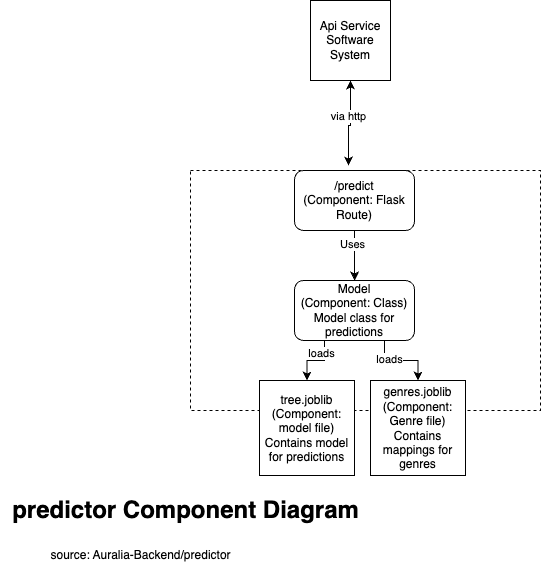

The diagram above was exported from draw.io. Its source (the exported page's mxGraphModel, read from the mxfile embedded in the PNG):
<mxGraphModel dx="783" dy="605" grid="1" gridSize="10" guides="1" tooltips="1" connect="1" arrows="1" fold="1" page="1" pageScale="1" pageWidth="827" pageHeight="1169" math="0" shadow="0">
  <root>
    <mxCell id="0" />
    <mxCell id="1" parent="0" />
    <mxCell id="pMHcM5jcNukvknQW3w4d-1" value="" style="rounded=0;whiteSpace=wrap;html=1;fillColor=none;dashed=1;" parent="1" vertex="1">
      <mxGeometry x="250" y="170" width="350" height="240" as="geometry" />
    </mxCell>
    <mxCell id="pMHcM5jcNukvknQW3w4d-6" style="edgeStyle=orthogonalEdgeStyle;rounded=0;orthogonalLoop=1;jettySize=auto;html=1;exitX=0.5;exitY=1;exitDx=0;exitDy=0;entryX=0.469;entryY=0.458;entryDx=0;entryDy=0;entryPerimeter=0;" parent="1" source="pMHcM5jcNukvknQW3w4d-2" target="pMHcM5jcNukvknQW3w4d-1" edge="1">
      <mxGeometry relative="1" as="geometry" />
    </mxCell>
    <mxCell id="pMHcM5jcNukvknQW3w4d-10" value="Uses" style="edgeLabel;html=1;align=center;verticalAlign=middle;resizable=0;points=[];" parent="pMHcM5jcNukvknQW3w4d-6" vertex="1" connectable="0">
      <mxGeometry x="-0.3216" y="-4" relative="1" as="geometry">
        <mxPoint x="1" y="-4" as="offset" />
      </mxGeometry>
    </mxCell>
    <mxCell id="pMHcM5jcNukvknQW3w4d-2" value="/predict&lt;br&gt;(Component: Flask Route)" style="rounded=1;whiteSpace=wrap;html=1;" parent="1" vertex="1">
      <mxGeometry x="354" y="170" width="120" height="60" as="geometry" />
    </mxCell>
    <mxCell id="pMHcM5jcNukvknQW3w4d-4" style="edgeStyle=orthogonalEdgeStyle;rounded=0;orthogonalLoop=1;jettySize=auto;html=1;exitX=0.5;exitY=1;exitDx=0;exitDy=0;entryX=0.45;entryY=-0.083;entryDx=0;entryDy=0;entryPerimeter=0;startArrow=classic;startFill=1;" parent="1" source="pMHcM5jcNukvknQW3w4d-3" target="pMHcM5jcNukvknQW3w4d-2" edge="1">
      <mxGeometry relative="1" as="geometry" />
    </mxCell>
    <mxCell id="pMHcM5jcNukvknQW3w4d-5" value="via http" style="edgeLabel;html=1;align=center;verticalAlign=middle;resizable=0;points=[];" parent="pMHcM5jcNukvknQW3w4d-4" vertex="1" connectable="0">
      <mxGeometry x="-0.1896" y="-3" relative="1" as="geometry">
        <mxPoint as="offset" />
      </mxGeometry>
    </mxCell>
    <mxCell id="pMHcM5jcNukvknQW3w4d-3" value="Api Service&lt;br&gt;Software System" style="whiteSpace=wrap;html=1;aspect=fixed;" parent="1" vertex="1">
      <mxGeometry x="370" width="80" height="80" as="geometry" />
    </mxCell>
    <mxCell id="pMHcM5jcNukvknQW3w4d-9" style="edgeStyle=orthogonalEdgeStyle;rounded=0;orthogonalLoop=1;jettySize=auto;html=1;exitX=0.25;exitY=1;exitDx=0;exitDy=0;entryX=0.5;entryY=0;entryDx=0;entryDy=0;" parent="1" source="pMHcM5jcNukvknQW3w4d-7" target="pMHcM5jcNukvknQW3w4d-8" edge="1">
      <mxGeometry relative="1" as="geometry" />
    </mxCell>
    <mxCell id="pMHcM5jcNukvknQW3w4d-11" value="loads" style="edgeLabel;html=1;align=center;verticalAlign=middle;resizable=0;points=[];" parent="pMHcM5jcNukvknQW3w4d-9" vertex="1" connectable="0">
      <mxGeometry x="-0.5826" y="-4" relative="1" as="geometry">
        <mxPoint as="offset" />
      </mxGeometry>
    </mxCell>
    <mxCell id="pMHcM5jcNukvknQW3w4d-13" style="edgeStyle=orthogonalEdgeStyle;rounded=0;orthogonalLoop=1;jettySize=auto;html=1;exitX=0.75;exitY=1;exitDx=0;exitDy=0;entryX=0.5;entryY=0;entryDx=0;entryDy=0;" parent="1" source="pMHcM5jcNukvknQW3w4d-7" target="pMHcM5jcNukvknQW3w4d-12" edge="1">
      <mxGeometry relative="1" as="geometry" />
    </mxCell>
    <mxCell id="pMHcM5jcNukvknQW3w4d-14" value="loads" style="edgeLabel;html=1;align=center;verticalAlign=middle;resizable=0;points=[];" parent="pMHcM5jcNukvknQW3w4d-13" vertex="1" connectable="0">
      <mxGeometry x="-0.3469" y="2" relative="1" as="geometry">
        <mxPoint as="offset" />
      </mxGeometry>
    </mxCell>
    <mxCell id="pMHcM5jcNukvknQW3w4d-7" value="Model&lt;br&gt;(Component: Class)&lt;br&gt;Model class for predictions" style="rounded=1;whiteSpace=wrap;html=1;" parent="1" vertex="1">
      <mxGeometry x="354" y="280" width="120" height="60" as="geometry" />
    </mxCell>
    <mxCell id="pMHcM5jcNukvknQW3w4d-8" value="tree.joblib&lt;br&gt;(Component: model file)&lt;br&gt;Contains model for predictions" style="whiteSpace=wrap;html=1;aspect=fixed;" parent="1" vertex="1">
      <mxGeometry x="319" y="380" width="95" height="95" as="geometry" />
    </mxCell>
    <mxCell id="pMHcM5jcNukvknQW3w4d-12" value="genres.joblib&lt;br&gt;(Component: Genre file)&lt;br&gt;Contains mappings for genres" style="whiteSpace=wrap;html=1;aspect=fixed;" parent="1" vertex="1">
      <mxGeometry x="430" y="380" width="95" height="95" as="geometry" />
    </mxCell>
    <mxCell id="pMHcM5jcNukvknQW3w4d-15" value="&lt;h1&gt;predictor Component Diagram&lt;/h1&gt;" style="text;html=1;align=center;verticalAlign=middle;resizable=0;points=[];autosize=1;strokeColor=none;fillColor=none;" parent="1" vertex="1">
      <mxGeometry x="60" y="475" width="370" height="70" as="geometry" />
    </mxCell>
    <mxCell id="pMHcM5jcNukvknQW3w4d-16" value="source: Auralia-Backend/predictor" style="text;html=1;align=center;verticalAlign=middle;resizable=0;points=[];autosize=1;strokeColor=none;fillColor=none;" parent="1" vertex="1">
      <mxGeometry x="100" y="540" width="200" height="30" as="geometry" />
    </mxCell>
  </root>
</mxGraphModel>